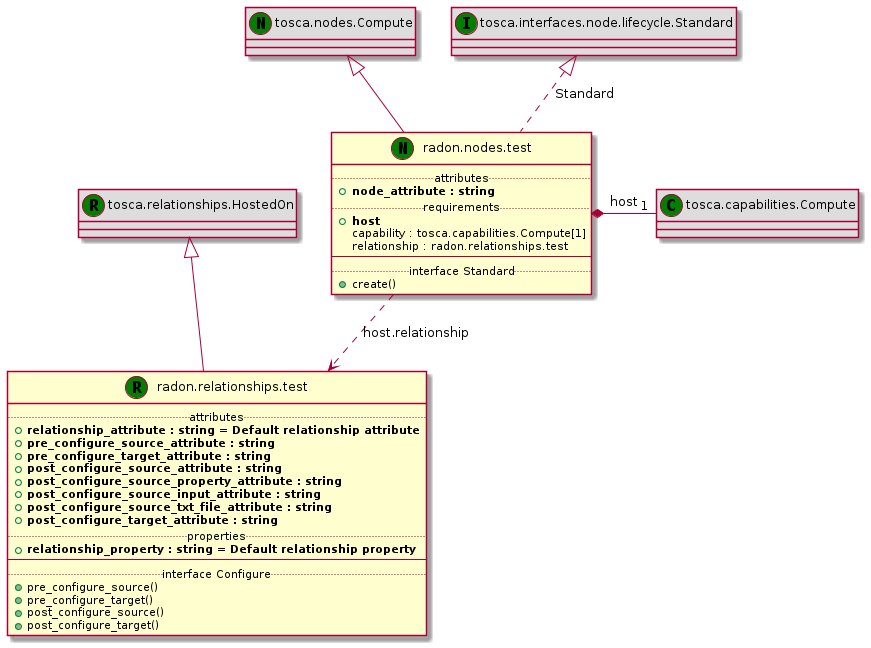

The diagram above was rendered by PlantUML. Its source (embedded in the PNG):
@startuml
set namespaceSeparator none
class "tosca.relationships.HostedOn" << (R,green) >> #DDDDDD
"tosca.relationships.HostedOn" <|-- "radon.relationships.test"
class "radon.relationships.test" << (R,green) >> {
.. attributes ..
+<b>relationship_attribute : string = Default relationship attribute
+<b>pre_configure_source_attribute : string
+<b>pre_configure_target_attribute : string
+<b>post_configure_source_attribute : string
+<b>post_configure_source_property_attribute : string
+<b>post_configure_source_input_attribute : string
+<b>post_configure_source_txt_file_attribute : string
+<b>post_configure_target_attribute : string
.. properties ..
+<b>relationship_property : string = Default relationship property
--
.. interface Configure ..
+pre_configure_source()
+pre_configure_target()
+post_configure_source()
+post_configure_target()
}
class "tosca.nodes.Compute" << (N,green) >> #DDDDDD
"tosca.nodes.Compute" <|-- "radon.nodes.test"
class "radon.nodes.test" << (N,green) >> {
.. attributes ..
+<b>node_attribute : string
.. requirements ..
+<b>host
 capability : tosca.capabilities.Compute[1]
 relationship : radon.relationships.test
--
.. interface Standard ..
+create()
}
class "tosca.capabilities.Compute" << (C,green) >> #DDDDDD
"radon.nodes.test" *- "1" "tosca.capabilities.Compute" : host
"radon.nodes.test" ..> "radon.relationships.test" : host.relationship
class "tosca.interfaces.node.lifecycle.Standard" << (I,green) >> #DDDDDD
"tosca.interfaces.node.lifecycle.Standard" <|.. "radon.nodes.test" : Standard
@enduml